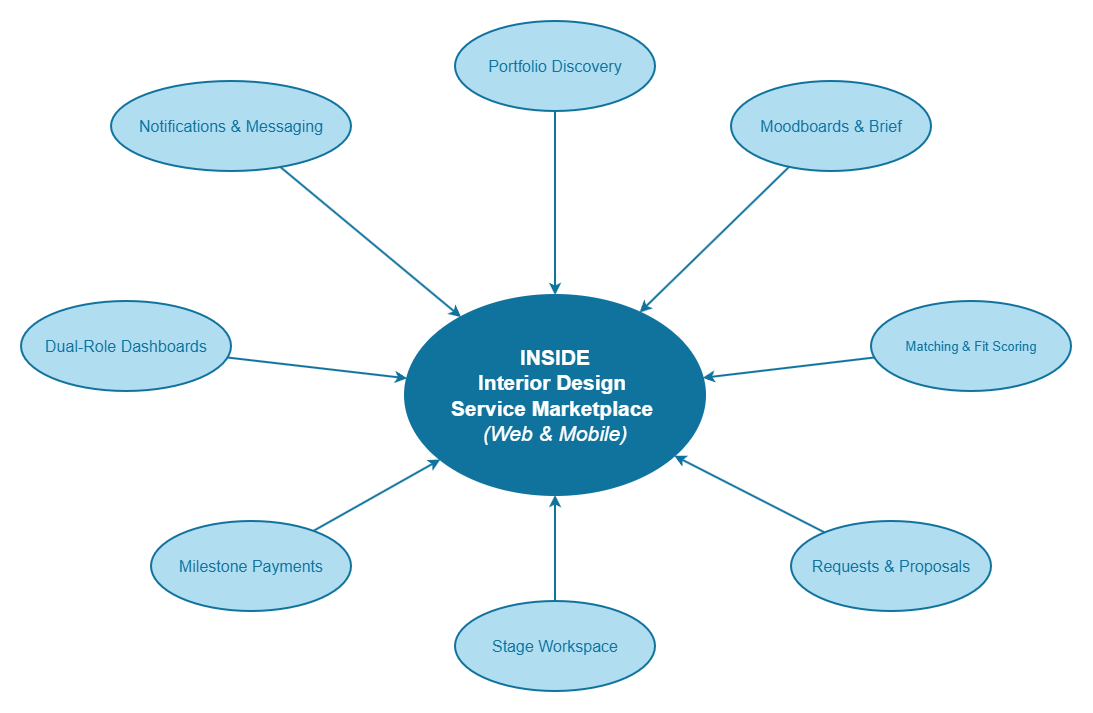

The diagram above was exported from draw.io. Its source (the exported page's mxGraphModel, read from the mxfile embedded in the PNG):
<mxGraphModel dx="1065" dy="802" grid="1" gridSize="10" guides="1" tooltips="1" connect="1" arrows="1" fold="1" page="1" pageScale="1" pageWidth="1169" pageHeight="827" math="0" shadow="0">
  <root>
    <mxCell id="0" />
    <mxCell id="1" parent="0" />
    <mxCell id="hub" parent="1" style="ellipse;whiteSpace=wrap;html=1;fillColor=#10739e;strokeColor=#10739e;fontSize=15;strokeWidth=2;fontFamily=Helvetica;fontColor=#ffffff;" value="&lt;font style=&quot;font-size: 21px;&quot;&gt;&lt;b style=&quot;&quot;&gt;INSIDE&lt;/b&gt;&lt;br&gt;&lt;b style=&quot;&quot;&gt;Interior Design&amp;nbsp;&lt;/b&gt;&lt;/font&gt;&lt;div&gt;&lt;font style=&quot;font-size: 21px;&quot;&gt;&lt;b style=&quot;&quot;&gt;Service Marketplace&amp;nbsp;&lt;/b&gt;&lt;br&gt;&lt;i style=&quot;&quot;&gt;(Web &amp;amp; Mobile)&lt;/i&gt;&lt;/font&gt;&lt;/div&gt;" vertex="1">
      <mxGeometry height="200" width="300" x="434" y="314" as="geometry" />
    </mxCell>
    <mxCell id="f1" parent="1" style="ellipse;whiteSpace=wrap;html=1;fillColor=#b1ddf0;strokeColor=#10739e;fontSize=16;strokeWidth=2;fontFamily=Helvetica;fontColor=#10739e;" value="Portfolio Discovery" vertex="1">
      <mxGeometry height="90" width="200" x="484" y="40" as="geometry" />
    </mxCell>
    <mxCell id="f2" parent="1" style="ellipse;whiteSpace=wrap;html=1;fillColor=#b1ddf0;strokeColor=#10739e;fontSize=16;strokeWidth=2;fontFamily=Helvetica;fontColor=#10739e;" value="Moodboards &amp;amp; Brief" vertex="1">
      <mxGeometry height="90" width="200" x="760" y="100" as="geometry" />
    </mxCell>
    <mxCell id="f3" parent="1" style="ellipse;whiteSpace=wrap;html=1;fillColor=#b1ddf0;strokeColor=#10739e;fontSize=13;strokeWidth=2;fontFamily=Helvetica;fontColor=#10739e;" value="Matching &amp; Fit Scoring" vertex="1">
      <mxGeometry height="90" width="200" x="900" y="320" as="geometry" />
    </mxCell>
    <mxCell id="f4" parent="1" style="ellipse;whiteSpace=wrap;html=1;fillColor=#b1ddf0;strokeColor=#10739e;fontSize=16;strokeWidth=2;fontFamily=Helvetica;fontColor=#10739e;" value="Requests &amp;amp; Proposals" vertex="1">
      <mxGeometry height="90" width="200" x="820" y="540" as="geometry" />
    </mxCell>
    <mxCell id="f5" parent="1" style="ellipse;whiteSpace=wrap;html=1;fillColor=#b1ddf0;strokeColor=#10739e;fontSize=16;strokeWidth=2;fontFamily=Helvetica;fontColor=#10739e;" value="Stage Workspace" vertex="1">
      <mxGeometry height="90" width="200" x="484" y="620" as="geometry" />
    </mxCell>
    <mxCell id="f6" parent="1" style="ellipse;whiteSpace=wrap;html=1;fillColor=#b1ddf0;strokeColor=#10739e;fontSize=16;strokeWidth=2;fontFamily=Helvetica;fontColor=#10739e;" value="Milestone Payments" vertex="1">
      <mxGeometry height="90" width="200" x="180" y="540" as="geometry" />
    </mxCell>
    <mxCell id="f7" parent="1" style="ellipse;whiteSpace=wrap;html=1;fillColor=#b1ddf0;strokeColor=#10739e;fontSize=16;strokeWidth=2;fontFamily=Helvetica;fontColor=#10739e;" value="Dual-Role Dashboards" vertex="1">
      <mxGeometry height="90" width="210" x="50" y="320" as="geometry" />
    </mxCell>
    <mxCell id="f8" parent="1" style="ellipse;whiteSpace=wrap;html=1;fillColor=#b1ddf0;strokeColor=#10739e;fontSize=16;strokeWidth=2;fontFamily=Helvetica;fontColor=#10739e;" value="Notifications &amp;amp; Messaging" vertex="1">
      <mxGeometry height="90" width="240" x="140" y="100" as="geometry" />
    </mxCell>
    <mxCell id="a1" edge="1" parent="1" source="f1" style="edgeStyle=none;rounded=0;orthogonalLoop=1;jettySize=auto;html=1;strokeColor=#10739e;strokeWidth=2;endArrow=classic;endFill=1;" target="hub">
      <mxGeometry relative="1" as="geometry" />
    </mxCell>
    <mxCell id="a2" edge="1" parent="1" source="f2" style="edgeStyle=none;rounded=0;orthogonalLoop=1;jettySize=auto;html=1;strokeColor=#10739e;strokeWidth=2;endArrow=classic;endFill=1;" target="hub">
      <mxGeometry relative="1" as="geometry" />
    </mxCell>
    <mxCell id="a3" edge="1" parent="1" source="f3" style="edgeStyle=none;rounded=0;orthogonalLoop=1;jettySize=auto;html=1;strokeColor=#10739e;strokeWidth=2;endArrow=classic;endFill=1;" target="hub">
      <mxGeometry relative="1" as="geometry" />
    </mxCell>
    <mxCell id="a4" edge="1" parent="1" source="f4" style="edgeStyle=none;rounded=0;orthogonalLoop=1;jettySize=auto;html=1;strokeColor=#10739e;strokeWidth=2;endArrow=classic;endFill=1;" target="hub">
      <mxGeometry relative="1" as="geometry" />
    </mxCell>
    <mxCell id="a5" edge="1" parent="1" source="f5" style="edgeStyle=none;rounded=0;orthogonalLoop=1;jettySize=auto;html=1;strokeColor=#10739e;strokeWidth=2;endArrow=classic;endFill=1;" target="hub">
      <mxGeometry relative="1" as="geometry" />
    </mxCell>
    <mxCell id="a6" edge="1" parent="1" source="f6" style="edgeStyle=none;rounded=0;orthogonalLoop=1;jettySize=auto;html=1;strokeColor=#10739e;strokeWidth=2;endArrow=classic;endFill=1;" target="hub">
      <mxGeometry relative="1" as="geometry" />
    </mxCell>
    <mxCell id="a7" edge="1" parent="1" source="f7" style="edgeStyle=none;rounded=0;orthogonalLoop=1;jettySize=auto;html=1;strokeColor=#10739e;strokeWidth=2;endArrow=classic;endFill=1;" target="hub">
      <mxGeometry relative="1" as="geometry" />
    </mxCell>
    <mxCell id="a8" edge="1" parent="1" source="f8" style="edgeStyle=none;rounded=0;orthogonalLoop=1;jettySize=auto;html=1;strokeColor=#10739e;strokeWidth=2;endArrow=classic;endFill=1;" target="hub">
      <mxGeometry relative="1" as="geometry" />
    </mxCell>
  </root>
</mxGraphModel>